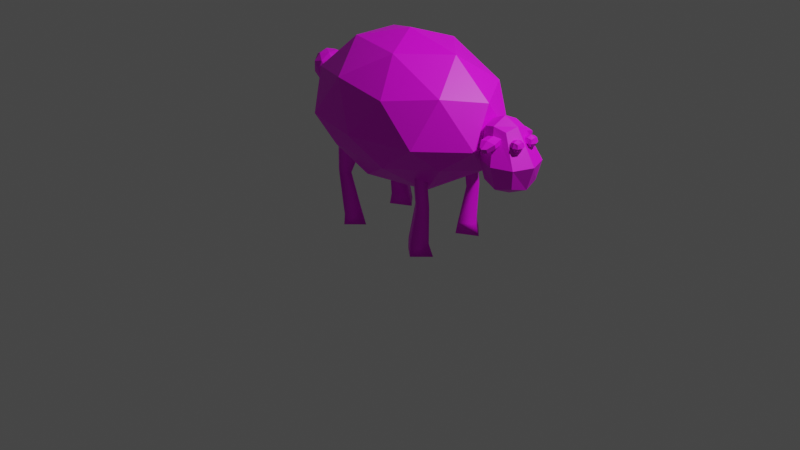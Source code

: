 # Source: oveja.blend  (saved by Blender 2.82.7; exported with 4.5.12 LTS)
import bpy
from mathutils import Matrix  # noqa: F401  (used for matrix-valued properties, if any)

bpy.ops.wm.read_factory_settings(use_empty=True)
scene = bpy.context.scene
scene.name = 'Scene'

# ---- collections
col_collection = bpy.data.collections.new('Collection'); scene.collection.children.link(col_collection)

# ---- images (referenced by path relative to the original .blend; pixels are not part of the script)
import os
ASSET_DIR = os.environ.get("B2B_ASSET_DIR", "")  # directory of the original .blend (textures are referenced by path, not embedded)
HERE = os.path.dirname(os.path.abspath(__file__))  # packed textures are extracted next to this script under _unpacked/

def load_image(name, relpath, width, height, colorspace="sRGB"):
    """Load a texture the original file referenced (path relative to the .blend, or extracted next to this script)."""
    p = next((c for c in (os.path.join(HERE, relpath), os.path.join(ASSET_DIR, relpath)) if relpath and os.path.exists(c)), "")
    if p:
        img = bpy.data.images.load(p, check_existing=True)
        img.name = name
    else:  # same state as the original file: an image datablock whose file is absent (Cycles renders it pink)
        img = bpy.data.images.new(name, width, height)
        img.source = "FILE"
        img.filepath = "//" + (relpath or name)
    img.colorspace_settings.name = colorspace
    return img
img_color_script_para_game_png = load_image('color_script_para_game.png', 'color_script_para_game.png', 1024, 1024, 'sRGB')

# ---- materials (node trees are filled in below, after node groups)
mat_material_oveja = bpy.data.materials.new('Material.oveja')
mat_material_oveja.use_transparent_shadow = False

# ---- material node trees
mat_material_oveja.use_nodes = True; mat_material_oveja.node_tree.nodes.clear()
_N = mat_material_oveja.node_tree.nodes; _L = mat_material_oveja.node_tree.links
n0 = _N.new('ShaderNodeOutputMaterial'); n0.name = 'Material Output'; n0.location = (300, 300)
n1 = _N.new('ShaderNodeBsdfPrincipled'); n1.name = 'Principled BSDF'; n1.location = (10, 300)
n1.distribution = 'GGX'
n1.subsurface_method = 'BURLEY'
n1.inputs[3].default_value = 1.45
n1.inputs[27].default_value = (0.0, 0.0, 0.0, 1.0)
n1.inputs[28].default_value = 1.0
n2 = _N.new('ShaderNodeTexImage'); n2.name = 'Image Texture'; n2.location = (-280, 280)
n2.image = img_color_script_para_game_png
_L.new(n1.outputs[0], n0.inputs[0])
_L.new(n2.outputs[0], n1.inputs[0])
n0.is_active_output = True

# ---- world
world_world = bpy.data.worlds.new('World'); scene.world = world_world
world_world.use_nodes = True; world_world.node_tree.nodes.clear()
_N = world_world.node_tree.nodes; _L = world_world.node_tree.links
n0 = _N.new('ShaderNodeOutputWorld'); n0.name = 'World Output'; n0.location = (300, 300)
n1 = _N.new('ShaderNodeBackground'); n1.name = 'Background'; n1.location = (10, 300)
n1.inputs[0].default_value = (0.05088, 0.05088, 0.05088, 1.0)
_L.new(n1.outputs[0], n0.inputs[0])
n0.is_active_output = True
world_world.color = (0.05088, 0.05088, 0.05088)
world_world.use_sun_shadow = False
world_world.sun_shadow_jitter_overblur = 0.0

# ---- cameras
cam_camera = bpy.data.cameras.new('Camera')
cam_camera.clip_end = 100.0
cam_camera.ortho_scale = 7.314

# ---- lights
light_light = bpy.data.lights.new('Light', 'POINT')
light_light.transmission_factor = 0.0
light_light.energy = 1000.0
light_light.shadow_soft_size = 0.1
light_light.shadow_maximum_resolution = 0.006
light_light.use_absolute_resolution = True

# ---- meshes
me_icosphere = bpy.data.meshes.new('Icosphere')
me_icosphere.from_pydata([(0.0, 0.0, -0.7924), (0.7236, -0.5257, -0.2396), (-0.2764, -0.8506, -0.2396), (-0.8944, 0.0, -0.2396), (-0.2764, 0.8506, -0.2396), (0.7236, 0.5257, -0.2396), (0.2764, -0.8506, 0.4472), (-0.7236, -0.5257, 0.4472), (-0.7236, 0.5257, 0.4472), (0.2764, 0.8506, 0.4472), (0.8944, 0.0, 0.4472), (0.0, 0.0, 1.0), (-0.1625, -0.5, -0.643), (0.4253, -0.309, -0.643), (0.2629, -0.809, -0.3181), (0.8506, 0.0, -0.3181), (0.4253, 0.309, -0.643), (-0.5257, 0.0, -0.643), (-0.6882, -0.5, -0.3181), (-0.1625, 0.5, -0.643), (-0.6882, 0.5, -0.3181), (0.2629, 0.809, -0.3181), (0.9511, -0.309, 0.0), (0.9511, 0.309, 0.0), (0.0, -1.0, 0.0), (0.5878, -0.809, 0.0), (-0.9511, -0.309, 0.0), (-0.5878, -0.809, 0.0), (-0.5878, 0.809, 0.0), (-0.9511, 0.309, 0.0), (0.5878, 0.809, 0.0), (0.0, 1.0, 0.0), (0.6882, -0.5, 0.5257), (-0.2629, -0.809, 0.5257), (-0.8506, 0.0, 0.5257), (-0.2629, 0.809, 0.5257), (0.6882, 0.5, 0.5257), (0.1625, -0.5, 0.8507), (0.5257, 0.0, 0.8507), (-0.4253, -0.309, 0.8507), (-0.4253, 0.309, 0.8507), (0.1625, 0.5, 0.8507), (1.241, -0.1546, 0.1088), (1.241, -0.1546, 0.1836), (1.241, -0.07167, 0.1088), (1.241, -0.07167, 0.1836), (1.298, -0.1546, 0.1088), (1.298, -0.1546, 0.1836), (1.298, -0.07167, 0.1088), (1.298, -0.07167, 0.1836), (1.235, -0.1131, 0.1006), (1.235, -0.1637, 0.1462), (1.235, -0.1131, 0.1918), (1.235, -0.06258, 0.1462), (1.27, -0.06258, 0.1006), (1.27, -0.06258, 0.1918), (1.305, -0.06258, 0.1462), (1.305, -0.1131, 0.1006), (1.305, -0.1131, 0.1918), (1.305, -0.1637, 0.1462), (1.27, -0.1637, 0.1006), (1.27, -0.1637, 0.1918), (1.222, -0.1131, 0.1462), (1.27, -0.04352, 0.1462), (1.318, -0.1131, 0.1462), (1.27, -0.1827, 0.1462), (1.27, -0.1131, 0.08339), (1.27, -0.1131, 0.209), (1.236, -0.162, 0.1895), (1.236, -0.06424, 0.1895), (1.304, -0.162, 0.1895), (1.304, -0.06424, 0.1895), (1.229, -0.1727, 0.1454), (1.229, -0.1131, 0.1992), (1.229, -0.05352, 0.1454), (1.27, -0.05352, 0.1992), (1.311, -0.05352, 0.1454), (1.311, -0.1131, 0.1992), (1.311, -0.1727, 0.1454), (1.27, -0.1727, 0.1992), (1.213, -0.1131, 0.1454), (1.27, -0.03104, 0.1454), (1.327, -0.1131, 0.1454), (1.27, -0.1952, 0.1454), (1.27, -0.1131, 0.2194), (1.059, -0.3714, 0.08063), (1.059, -0.3919, 0.1276), (1.033, -0.1745, 0.1572), (1.033, -0.1949, 0.2042), (1.128, -0.3714, 0.08063), (1.128, -0.3919, 0.1276), (1.155, -0.1745, 0.1572), (1.155, -0.1949, 0.2042), (1.091, -0.1554, 0.1839), (1.091, -0.1764, 0.2319), (1.091, -0.3993, 0.07424), (1.092, -0.4202, 0.1223), (1.023, -0.2968, 0.127), (1.023, -0.3173, 0.1739), (1.165, -0.2968, 0.127), (1.165, -0.3173, 0.1739), (1.09, -0.3253, 0.1922), (1.09, -0.3043, 0.1442), (1.241, 0.1546, 0.1088), (1.241, 0.1546, 0.1836), (1.241, 0.07167, 0.1088), (1.241, 0.07167, 0.1836), (1.298, 0.1546, 0.1088), (1.298, 0.1546, 0.1836), (1.298, 0.07167, 0.1088), (1.298, 0.07167, 0.1836), (1.235, 0.1131, 0.1006), (1.235, 0.1637, 0.1462), (1.235, 0.1131, 0.1918), (1.235, 0.06258, 0.1462), (1.27, 0.06258, 0.1006), (1.27, 0.06258, 0.1918), (1.305, 0.06258, 0.1462), (1.305, 0.1131, 0.1006), (1.305, 0.1131, 0.1918), (1.305, 0.1637, 0.1462), (1.27, 0.1637, 0.1006), (1.27, 0.1637, 0.1918), (1.222, 0.1131, 0.1462), (1.27, 0.04352, 0.1462), (1.318, 0.1131, 0.1462), (1.27, 0.1827, 0.1462), (1.27, 0.1131, 0.08339), (1.27, 0.1131, 0.209), (1.236, 0.162, 0.1895), (1.236, 0.06424, 0.1895), (1.304, 0.162, 0.1895), (1.304, 0.06424, 0.1895), (1.229, 0.1727, 0.1454), (1.229, 0.1131, 0.1992), (1.229, 0.05352, 0.1454), (1.27, 0.05352, 0.1992), (1.311, 0.05352, 0.1454), (1.311, 0.1131, 0.1992), (1.311, 0.1727, 0.1454), (1.27, 0.1727, 0.1992), (1.213, 0.1131, 0.1454), (1.27, 0.03104, 0.1454), (1.327, 0.1131, 0.1454), (1.27, 0.1952, 0.1454), (1.27, 0.1131, 0.2194), (1.059, 0.3714, 0.08063), (1.059, 0.3919, 0.1276), (1.033, 0.1745, 0.1572), (1.033, 0.1949, 0.2042), (1.128, 0.3714, 0.08063), (1.128, 0.3919, 0.1276), (1.155, 0.1745, 0.1572), (1.155, 0.1949, 0.2042), (1.091, 0.1554, 0.1839), (1.091, 0.1764, 0.2319), (1.091, 0.3993, 0.07424), (1.092, 0.4202, 0.1223), (1.023, 0.2968, 0.127), (1.023, 0.3173, 0.1739), (1.165, 0.2968, 0.127), (1.165, 0.3173, 0.1739), (1.09, 0.3253, 0.1922), (1.09, 0.3043, 0.1442), (0.4391, -0.586, -1.226), (0.434, -0.5353, -0.3059), (0.3166, -0.4535, -1.226), (0.3517, -0.4462, -0.3059), (0.5308, -0.409, -1.226), (0.4956, -0.4163, -0.3059), (0.4083, -0.2764, -1.226), (0.4133, -0.3272, -0.3059), (0.4812, -0.5459, -0.766), (0.3989, -0.4568, -0.766), (0.4605, -0.3378, -0.766), (0.5428, -0.4269, -0.766), (0.3154, -0.4568, -1.354), (0.4463, -0.6092, -1.354), (0.4011, -0.2533, -1.354), (0.5812, -0.4056, -1.354), (-0.4054, -0.586, -1.226), (-0.3994, -0.6464, -0.3059), (-0.5279, -0.4535, -1.226), (-0.5696, -0.4621, -0.3059), (-0.3137, -0.409, -1.226), (-0.2719, -0.4003, -0.3059), (-0.4362, -0.2764, -1.226), (-0.4422, -0.216, -0.3059), (-0.4966, -0.5459, -0.766), (-0.5789, -0.4568, -0.766), (-0.5173, -0.3378, -0.766), (-0.435, -0.4269, -0.766), (-0.5065, -0.4568, -1.354), (-0.3981, -0.6092, -1.354), (-0.4434, -0.2533, -1.354), (-0.2632, -0.4056, -1.354), (0.4391, 0.586, -1.226), (0.434, 0.5353, -0.3059), (0.3166, 0.4535, -1.226), (0.3517, 0.4462, -0.3059), (0.5308, 0.409, -1.226), (0.4956, 0.4163, -0.3059), (0.4083, 0.2764, -1.226), (0.4133, 0.3272, -0.3059), (0.4812, 0.5459, -0.766), (0.3989, 0.4568, -0.766), (0.4605, 0.3378, -0.766), (0.5428, 0.4269, -0.766), (0.3154, 0.4568, -1.354), (0.4463, 0.6092, -1.354), (0.4011, 0.2533, -1.354), (0.5812, 0.4056, -1.354), (-0.4054, 0.586, -1.226), (-0.3994, 0.6464, -0.3059), (-0.5279, 0.4535, -1.226), (-0.5696, 0.4621, -0.3059), (-0.3137, 0.409, -1.226), (-0.2719, 0.4003, -0.3059), (-0.4362, 0.2764, -1.226), (-0.4422, 0.216, -0.3059), (-0.4966, 0.5459, -0.766), (-0.5789, 0.4568, -0.766), (-0.5173, 0.3378, -0.766), (-0.435, 0.4269, -0.766), (-0.5065, 0.4568, -1.354), (-0.3981, 0.6092, -1.354), (-0.4434, 0.2533, -1.354), (-0.2632, 0.4056, -1.354), (-1.09, 0.0, 0.07455), (-0.9279, -0.1282, 0.05451), (-1.083, -0.2075, 0.2044), (-1.179, 0.0, 0.297), (-1.083, 0.2075, 0.2044), (-0.9279, 0.1282, 0.05451), (-0.9159, -0.2075, 0.2646), (-1.071, -0.1282, 0.4144), (-1.071, 0.1282, 0.4144), (-0.9159, 0.2075, 0.2646), (-0.8201, 0.0, 0.1719), (-0.9085, 0.0, 0.3944), (-1.102, -0.1219, 0.1228), (-1.011, -0.07536, 0.03469), (-1.006, -0.1973, 0.111), (-0.9154, 0.0, 0.02291), (-1.011, 0.07536, 0.03469), (-1.158, 0.0, 0.1772), (-1.154, -0.1219, 0.2535), (-1.102, 0.1219, 0.1228), (-1.154, 0.1219, 0.2535), (-1.006, 0.1973, 0.111), (-0.852, -0.07536, 0.09194), (-0.852, 0.07536, 0.09194), (-0.9994, -0.2439, 0.2345), (-0.9083, -0.1973, 0.1464), (-1.147, -0.07536, 0.377), (-1.091, -0.1973, 0.3226), (-1.091, 0.1973, 0.3226), (-1.147, 0.07536, 0.377), (-0.9083, 0.1973, 0.1464), (-0.9994, 0.2439, 0.2345), (-0.845, -0.1219, 0.2154), (-0.9924, -0.1973, 0.3579), (-1.083, 0.0, 0.446), (-0.9924, 0.1973, 0.3579), (-0.845, 0.1219, 0.2154), (-0.8969, -0.1219, 0.3462), (-0.8406, 0.0, 0.2917), (-0.988, -0.07536, 0.4342), (-0.988, 0.07536, 0.4342), (-0.8969, 0.1219, 0.3462), (1.002, -0.207, -0.293), (0.9619, -0.1545, 0.269), (1.002, 0.207, -0.293), (0.9619, 0.1545, 0.269), (1.289, -0.207, -0.293), (1.176, -0.1545, 0.269), (1.289, 0.207, -0.293), (1.176, 0.1545, 0.269), (0.9711, 3.857e-10, -0.3419), (0.9711, -0.2524, -0.07008), (0.9385, -2.716e-09, 0.3055), (0.9711, 0.2524, -0.07008), (1.146, 0.2524, -0.3419), (1.069, 0.1884, 0.3055), (1.32, 0.2524, -0.07008), (1.32, -6.942e-09, -0.3419), (1.199, -1.277e-09, 0.3055), (1.32, -0.2524, -0.07008), (1.146, -0.2524, -0.3419), (1.069, -0.1884, 0.3055), (0.9052, -5.014e-09, -0.07008), (1.146, 0.3476, -0.07008), (1.386, -5.399e-09, -0.07008), (1.146, -0.3476, -0.07008), (1.146, -2.314e-09, -0.4444), (1.069, -5.019e-09, 0.382)], [], [(0, 13, 12), (1, 13, 15), (0, 12, 17), (0, 17, 19), (0, 19, 16), (1, 15, 22), (2, 14, 24), (3, 18, 26), (4, 20, 28), (5, 21, 30), (1, 22, 25), (2, 24, 27), (3, 26, 29), (4, 28, 31), (5, 30, 23), (6, 32, 37), (7, 33, 39), (8, 34, 40), (9, 35, 41), (10, 36, 38), (38, 41, 11), (38, 36, 41), (36, 9, 41), (41, 40, 11), (41, 35, 40), (35, 8, 40), (40, 39, 11), (40, 34, 39), (34, 7, 39), (39, 37, 11), (39, 33, 37), (33, 6, 37), (37, 38, 11), (37, 32, 38), (32, 10, 38), (23, 36, 10), (23, 30, 36), (30, 9, 36), (31, 35, 9), (31, 28, 35), (28, 8, 35), (29, 34, 8), (29, 26, 34), (26, 7, 34), (27, 33, 7), (27, 24, 33), (24, 6, 33), (25, 32, 6), (25, 22, 32), (22, 10, 32), (30, 31, 9), (30, 21, 31), (21, 4, 31), (28, 29, 8), (28, 20, 29), (20, 3, 29), (26, 27, 7), (26, 18, 27), (18, 2, 27), (24, 25, 6), (24, 14, 25), (14, 1, 25), (22, 23, 10), (22, 15, 23), (15, 5, 23), (16, 21, 5), (16, 19, 21), (19, 4, 21), (19, 20, 4), (19, 17, 20), (17, 3, 20), (17, 18, 3), (17, 12, 18), (12, 2, 18), (15, 16, 5), (15, 13, 16), (13, 0, 16), (12, 14, 2), (12, 13, 14), (13, 1, 14), (42, 51, 62, 50), (51, 43, 52, 62), (62, 52, 45, 53), (50, 62, 53, 44), (44, 53, 63, 54), (53, 45, 55, 63), (63, 55, 49, 56), (54, 63, 56, 48), (48, 56, 64, 57), (56, 49, 58, 64), (64, 58, 47, 59), (57, 64, 59, 46), (46, 59, 65, 60), (59, 47, 61, 65), (65, 61, 43, 51), (60, 65, 51, 42), (44, 54, 66, 50), (54, 48, 57, 66), (66, 57, 46, 60), (50, 66, 60, 42), (49, 55, 67, 58), (55, 45, 52, 67), (67, 52, 43, 61), (58, 67, 61, 47), (72, 68, 73, 80), (80, 73, 69, 74), (74, 69, 75, 81), (81, 75, 71, 76), (76, 71, 77, 82), (82, 77, 70, 78), (78, 70, 79, 83), (83, 79, 68, 72), (71, 75, 84, 77), (75, 69, 73, 84), (84, 73, 68, 79), (77, 84, 79, 70), (97, 98, 88, 87), (99, 100, 90, 89), (95, 96, 86, 85), (102, 99, 89, 95), (101, 98, 86, 96), (100, 101, 96, 90), (97, 102, 95, 85), (89, 90, 96, 95), (87, 93, 102, 97), (92, 94, 101, 100), (94, 88, 98, 101), (93, 91, 99, 102), (91, 92, 100, 99), (85, 86, 98, 97), (103, 111, 123, 112), (112, 123, 113, 104), (123, 114, 106, 113), (111, 105, 114, 123), (105, 115, 124, 114), (114, 124, 116, 106), (124, 117, 110, 116), (115, 109, 117, 124), (109, 118, 125, 117), (117, 125, 119, 110), (125, 120, 108, 119), (118, 107, 120, 125), (107, 121, 126, 120), (120, 126, 122, 108), (126, 112, 104, 122), (121, 103, 112, 126), (105, 111, 127, 115), (115, 127, 118, 109), (127, 121, 107, 118), (111, 103, 121, 127), (110, 119, 128, 116), (116, 128, 113, 106), (128, 122, 104, 113), (119, 108, 122, 128), (133, 141, 134, 129), (141, 135, 130, 134), (135, 142, 136, 130), (142, 137, 132, 136), (137, 143, 138, 132), (143, 139, 131, 138), (139, 144, 140, 131), (144, 133, 129, 140), (132, 138, 145, 136), (136, 145, 134, 130), (145, 140, 129, 134), (138, 131, 140, 145), (158, 148, 149, 159), (160, 150, 151, 161), (156, 146, 147, 157), (163, 156, 150, 160), (162, 157, 147, 159), (161, 151, 157, 162), (158, 146, 156, 163), (150, 156, 157, 151), (148, 158, 163, 154), (153, 161, 162, 155), (155, 162, 159, 149), (154, 163, 160, 152), (152, 160, 161, 153), (146, 158, 159, 147), (172, 165, 167, 173), (173, 167, 171, 174), (174, 171, 169, 175), (175, 169, 165, 172), (166, 170, 178, 176), (168, 175, 172, 164), (170, 174, 175, 168), (166, 173, 174, 170), (164, 172, 173, 166), (176, 178, 179, 177), (164, 166, 176, 177), (170, 168, 179, 178), (168, 164, 177, 179), (188, 181, 183, 189), (189, 183, 187, 190), (190, 187, 185, 191), (191, 185, 181, 188), (182, 186, 194, 192), (184, 191, 188, 180), (186, 190, 191, 184), (182, 189, 190, 186), (180, 188, 189, 182), (192, 194, 195, 193), (180, 182, 192, 193), (186, 184, 195, 194), (184, 180, 193, 195), (204, 205, 199, 197), (205, 206, 203, 199), (206, 207, 201, 203), (207, 204, 197, 201), (198, 208, 210, 202), (200, 196, 204, 207), (202, 200, 207, 206), (198, 202, 206, 205), (196, 198, 205, 204), (208, 209, 211, 210), (196, 209, 208, 198), (202, 210, 211, 200), (200, 211, 209, 196), (220, 221, 215, 213), (221, 222, 219, 215), (222, 223, 217, 219), (223, 220, 213, 217), (214, 224, 226, 218), (216, 212, 220, 223), (218, 216, 223, 222), (214, 218, 222, 221), (212, 214, 221, 220), (224, 225, 227, 226), (212, 225, 224, 214), (218, 226, 227, 216), (216, 227, 225, 212), (228, 241, 240), (229, 241, 243), (228, 240, 245), (228, 245, 247), (228, 247, 244), (229, 243, 250), (230, 242, 252), (231, 246, 254), (232, 248, 256), (233, 249, 258), (229, 250, 253), (230, 252, 255), (231, 254, 257), (232, 256, 259), (233, 258, 251), (234, 260, 265), (235, 261, 267), (236, 262, 268), (237, 263, 269), (238, 264, 266), (266, 269, 239), (266, 264, 269), (264, 237, 269), (269, 268, 239), (269, 263, 268), (263, 236, 268), (268, 267, 239), (268, 262, 267), (262, 235, 267), (267, 265, 239), (267, 261, 265), (261, 234, 265), (265, 266, 239), (265, 260, 266), (260, 238, 266), (251, 264, 238), (251, 258, 264), (258, 237, 264), (259, 263, 237), (259, 256, 263), (256, 236, 263), (257, 262, 236), (257, 254, 262), (254, 235, 262), (255, 261, 235), (255, 252, 261), (252, 234, 261), (253, 260, 234), (253, 250, 260), (250, 238, 260), (258, 259, 237), (258, 249, 259), (249, 232, 259), (256, 257, 236), (256, 248, 257), (248, 231, 257), (254, 255, 235), (254, 246, 255), (246, 230, 255), (252, 253, 234), (252, 242, 253), (242, 229, 253), (250, 251, 238), (250, 243, 251), (243, 233, 251), (244, 249, 233), (244, 247, 249), (247, 232, 249), (247, 248, 232), (247, 245, 248), (245, 231, 248), (245, 246, 231), (245, 240, 246), (240, 230, 246), (243, 244, 233), (243, 241, 244), (241, 228, 244), (240, 242, 230), (240, 241, 242), (241, 229, 242), (270, 279, 290, 278), (279, 271, 280, 290), (290, 280, 273, 281), (278, 290, 281, 272), (272, 281, 291, 282), (281, 273, 283, 291), (291, 283, 277, 284), (282, 291, 284, 276), (276, 284, 292, 285), (284, 277, 286, 292), (292, 286, 275, 287), (285, 292, 287, 274), (274, 287, 293, 288), (287, 275, 289, 293), (293, 289, 271, 279), (288, 293, 279, 270), (272, 282, 294, 278), (282, 276, 285, 294), (294, 285, 274, 288), (278, 294, 288, 270), (277, 283, 295, 286), (283, 273, 280, 295), (295, 280, 271, 289), (286, 295, 289, 275)])
me_icosphere.polygons.foreach_set('use_smooth', [0, 0, 0, 0, 0, 0, 0, 0, 0, 0, 0, 0, 0, 0, 0, 0, 0, 0, 0, 0, 0, 0, 0, 0, 0, 0, 0, 0, 0, 0, 0, 0, 0, 0, 0, 0, 0, 0, 0, 0, 0, 0, 0, 0, 0, 0, 0, 0, 0, 0, 0, 0, 0, 0, 0, 0, 0, 0, 0, 0, 0, 0, 0, 0, 0, 0, 0, 0, 0, 0, 0, 0, 0, 0, 0, 0, 0, 0, 0, 0, 0, 0, 0, 0, 0, 0, 0, 0, 0, 0, 0, 0, 0, 0, 0, 0, 0, 0, 0, 0, 0, 0, 0, 0, 0, 0, 0, 0, 0, 0, 0, 0, 0, 0, 0, 0, 0, 0, 0, 0, 0, 0, 0, 0, 0, 0, 0, 0, 0, 0, 0, 0, 0, 0, 0, 0, 0, 0, 0, 0, 0, 0, 0, 0, 0, 0, 0, 0, 0, 0, 0, 0, 0, 0, 0, 0, 0, 0, 0, 0, 0, 0, 0, 0, 0, 0, 0, 0, 0, 0, 0, 0, 0, 0, 0, 0, 0, 0, 0, 0, 1, 1, 1, 1, 1, 1, 1, 1, 1, 1, 1, 1, 1, 1, 1, 1, 1, 1, 1, 1, 1, 1, 1, 1, 1, 1, 1, 1, 1, 1, 1, 1, 1, 1, 1, 1, 1, 1, 1, 1, 1, 1, 1, 1, 1, 1, 1, 1, 1, 1, 1, 1, 0, 0, 0, 0, 0, 0, 0, 0, 0, 0, 0, 0, 0, 0, 0, 0, 0, 0, 0, 0, 0, 0, 0, 0, 0, 0, 0, 0, 0, 0, 0, 0, 0, 0, 0, 0, 0, 0, 0, 0, 0, 0, 0, 0, 0, 0, 0, 0, 0, 0, 0, 0, 0, 0, 0, 0, 0, 0, 0, 0, 0, 0, 0, 0, 0, 0, 0, 0, 0, 0, 0, 0, 0, 0, 0, 0, 0, 0, 0, 0, 0, 0, 0, 0, 0, 0, 0, 0, 0, 0, 0, 0, 0, 0, 0, 0, 0, 0, 0, 0, 0, 0, 0, 0])
_uv = me_icosphere.uv_layers.new(name='UVMap')
_uv.uv.foreach_set('vector', [0.9713, 0.883, 0.9661, 0.892, 0.9764, 0.892, 0.9609, 0.901, 0.9558, 0.892, 0.9506, 0.901, 0.8885, 0.883, 0.8833, 0.892, 0.8937, 0.892, 0.9092, 0.883, 0.904, 0.892, 0.9144, 0.892, 0.9299, 0.883, 0.9247, 0.892, 0.9351, 0.892, 0.9609, 0.901, 0.9506, 0.901, 0.9558, 0.9099, 0.9816, 0.901, 0.9713, 0.901, 0.9764, 0.9099, 0.8988, 0.901, 0.8885, 0.901, 0.8937, 0.9099, 0.9195, 0.901, 0.9092, 0.901, 0.9144, 0.9099, 0.9402, 0.901, 0.9299, 0.901, 0.9351, 0.9099, 0.9609, 0.901, 0.9558, 0.9099, 0.9661, 0.9099, 0.9816, 0.901, 0.9764, 0.9099, 0.9868, 0.9099, 0.8988, 0.901, 0.8937, 0.9099, 0.904, 0.9099, 0.9195, 0.901, 0.9144, 0.9099, 0.9247, 0.9099, 0.9402, 0.901, 0.9351, 0.9099, 0.9454, 0.9099, 0.9713, 0.9189, 0.9609, 0.9189, 0.9661, 0.9278, 0.992, 0.9189, 0.9816, 0.9189, 0.9868, 0.9278, 0.9092, 0.9189, 0.8988, 0.9189, 0.904, 0.9278, 0.9299, 0.9189, 0.9195, 0.9189, 0.9247, 0.9278, 0.9506, 0.9189, 0.9402, 0.9189, 0.9454, 0.9278, 0.9454, 0.9278, 0.9351, 0.9278, 0.9402, 0.9368, 0.9454, 0.9278, 0.9402, 0.9189, 0.9351, 0.9278, 0.9402, 0.9189, 0.9299, 0.9189, 0.9351, 0.9278, 0.9247, 0.9278, 0.9144, 0.9278, 0.9195, 0.9368, 0.9247, 0.9278, 0.9195, 0.9189, 0.9144, 0.9278, 0.9195, 0.9189, 0.9092, 0.9189, 0.9144, 0.9278, 0.904, 0.9278, 0.8937, 0.9278, 0.8988, 0.9368, 0.904, 0.9278, 0.8988, 0.9189, 0.8937, 0.9278, 0.8988, 0.9189, 0.8885, 0.9189, 0.8937, 0.9278, 0.9868, 0.9278, 0.9764, 0.9278, 0.9816, 0.9368, 0.9868, 0.9278, 0.9816, 0.9189, 0.9764, 0.9278, 0.9816, 0.9189, 0.9713, 0.9189, 0.9764, 0.9278, 0.9661, 0.9278, 0.9558, 0.9278, 0.9609, 0.9368, 0.9661, 0.9278, 0.9609, 0.9189, 0.9558, 0.9278, 0.9609, 0.9189, 0.9506, 0.9189, 0.9558, 0.9278, 0.9454, 0.9099, 0.9402, 0.9189, 0.9506, 0.9189, 0.9454, 0.9099, 0.9351, 0.9099, 0.9402, 0.9189, 0.9351, 0.9099, 0.9299, 0.9189, 0.9402, 0.9189, 0.9247, 0.9099, 0.9195, 0.9189, 0.9299, 0.9189, 0.9247, 0.9099, 0.9144, 0.9099, 0.9195, 0.9189, 0.9144, 0.9099, 0.9092, 0.9189, 0.9195, 0.9189, 0.904, 0.9099, 0.8988, 0.9189, 0.9092, 0.9189, 0.904, 0.9099, 0.8937, 0.9099, 0.8988, 0.9189, 0.8937, 0.9099, 0.8885, 0.9189, 0.8988, 0.9189, 0.9868, 0.9099, 0.9816, 0.9189, 0.992, 0.9189, 0.9868, 0.9099, 0.9764, 0.9099, 0.9816, 0.9189, 0.9764, 0.9099, 0.9713, 0.9189, 0.9816, 0.9189, 0.9661, 0.9099, 0.9609, 0.9189, 0.9713, 0.9189, 0.9661, 0.9099, 0.9558, 0.9099, 0.9609, 0.9189, 0.9558, 0.9099, 0.9506, 0.9189, 0.9609, 0.9189, 0.9351, 0.9099, 0.9247, 0.9099, 0.9299, 0.9189, 0.9351, 0.9099, 0.9299, 0.901, 0.9247, 0.9099, 0.9299, 0.901, 0.9195, 0.901, 0.9247, 0.9099, 0.9144, 0.9099, 0.904, 0.9099, 0.9092, 0.9189, 0.9144, 0.9099, 0.9092, 0.901, 0.904, 0.9099, 0.9092, 0.901, 0.8988, 0.901, 0.904, 0.9099, 0.8937, 0.9099, 0.8833, 0.9099, 0.8885, 0.9189, 0.8937, 0.9099, 0.8885, 0.901, 0.8833, 0.9099, 0.8885, 0.901, 0.8781, 0.901, 0.8833, 0.9099, 0.9764, 0.9099, 0.9661, 0.9099, 0.9713, 0.9189, 0.9764, 0.9099, 0.9713, 0.901, 0.9661, 0.9099, 0.9713, 0.901, 0.9609, 0.901, 0.9661, 0.9099, 0.9558, 0.9099, 0.9454, 0.9099, 0.9506, 0.9189, 0.9558, 0.9099, 0.9506, 0.901, 0.9454, 0.9099, 0.9506, 0.901, 0.9402, 0.901, 0.9454, 0.9099, 0.9351, 0.892, 0.9299, 0.901, 0.9402, 0.901, 0.9351, 0.892, 0.9247, 0.892, 0.9299, 0.901, 0.9247, 0.892, 0.9195, 0.901, 0.9299, 0.901, 0.9144, 0.892, 0.9092, 0.901, 0.9195, 0.901, 0.9144, 0.892, 0.904, 0.892, 0.9092, 0.901, 0.904, 0.892, 0.8988, 0.901, 0.9092, 0.901, 0.8937, 0.892, 0.8885, 0.901, 0.8988, 0.901, 0.8937, 0.892, 0.8833, 0.892, 0.8885, 0.901, 0.8833, 0.892, 0.8781, 0.901, 0.8885, 0.901, 0.9506, 0.901, 0.9454, 0.892, 0.9402, 0.901, 0.9506, 0.901, 0.9558, 0.892, 0.9454, 0.892, 0.9558, 0.892, 0.9506, 0.883, 0.9454, 0.892, 0.9764, 0.892, 0.9713, 0.901, 0.9816, 0.901, 0.9764, 0.892, 0.9661, 0.892, 0.9713, 0.901, 0.9661, 0.892, 0.9609, 0.901, 0.9713, 0.901, 0.9208, 0.883, 0.9351, 0.883, 0.9351, 0.8973, 0.9208, 0.8973, 0.9351, 0.883, 0.9493, 0.883, 0.9493, 0.8973, 0.9351, 0.8973, 0.9351, 0.8973, 0.9493, 0.8973, 0.9493, 0.9115, 0.9351, 0.9115, 0.9208, 0.8973, 0.9351, 0.8973, 0.9351, 0.9115, 0.9208, 0.9115, 0.9208, 0.9115, 0.9351, 0.9115, 0.9351, 0.9255, 0.9202, 0.9251, 0.9351, 0.9115, 0.9493, 0.9115, 0.9499, 0.9251, 0.9351, 0.9255, 0.9351, 0.9255, 0.9499, 0.9251, 0.954, 0.9352, 0.9351, 0.9392, 0.9202, 0.9251, 0.9351, 0.9255, 0.9351, 0.9392, 0.9161, 0.9352, 0.9161, 0.9352, 0.9351, 0.9392, 0.9351, 0.9542, 0.92, 0.9542, 0.9351, 0.9392, 0.954, 0.9352, 0.9501, 0.9542, 0.9351, 0.9542, 0.9351, 0.9542, 0.9501, 0.9542, 0.954, 0.9731, 0.9351, 0.9692, 0.92, 0.9542, 0.9351, 0.9542, 0.9351, 0.9692, 0.9161, 0.9731, 0.9161, 0.9731, 0.9351, 0.9692, 0.9351, 0.9828, 0.9202, 0.9832, 0.9351, 0.9692, 0.954, 0.9731, 0.9499, 0.9832, 0.9351, 0.9828, 0.9351, 0.9828, 0.9499, 0.9832, 0.9493, 0.9969, 0.9351, 0.9969, 0.9202, 0.9832, 0.9351, 0.9828, 0.9351, 0.9969, 0.9208, 0.9969, 0.8924, 0.9399, 0.906, 0.9393, 0.9064, 0.9542, 0.8924, 0.9542, 0.906, 0.9393, 0.9161, 0.9352, 0.92, 0.9542, 0.9064, 0.9542, 0.9064, 0.9542, 0.92, 0.9542, 0.9161, 0.9731, 0.906, 0.969, 0.8924, 0.9542, 0.9064, 0.9542, 0.906, 0.969, 0.8924, 0.9684, 0.954, 0.9352, 0.9641, 0.9393, 0.9637, 0.9542, 0.9501, 0.9542, 0.9641, 0.9393, 0.9777, 0.9399, 0.9777, 0.9542, 0.9637, 0.9542, 0.9637, 0.9542, 0.9777, 0.9542, 0.9777, 0.9684, 0.9641, 0.969, 0.9501, 0.9542, 0.9637, 0.9542, 0.9641, 0.969, 0.954, 0.9731, 0.9588, 0.5746, 0.956, 0.5732, 0.9552, 0.5709, 0.9588, 0.5693, 0.9588, 0.5693, 0.9552, 0.5709, 0.9541, 0.5689, 0.9548, 0.5659, 0.9548, 0.5659, 0.9541, 0.5689, 0.9524, 0.5694, 0.9508, 0.5658, 0.9508, 0.5658, 0.9524, 0.5694, 0.9509, 0.5703, 0.9481, 0.5689, 0.9481, 0.5689, 0.9509, 0.5703, 0.9516, 0.5725, 0.9481, 0.5741, 0.9481, 0.5741, 0.9516, 0.5725, 0.9528, 0.5746, 0.952, 0.5776, 0.952, 0.5776, 0.9528, 0.5746, 0.9545, 0.5741, 0.9561, 0.5776, 0.9561, 0.5776, 0.9545, 0.5741, 0.956, 0.5732, 0.9588, 0.5746, 0.9509, 0.5703, 0.9524, 0.5694, 0.9534, 0.5717, 0.9516, 0.5725, 0.9524, 0.5694, 0.9541, 0.5689, 0.9552, 0.5709, 0.9534, 0.5717, 0.9534, 0.5717, 0.9552, 0.5709, 0.956, 0.5732, 0.9545, 0.5741, 0.9516, 0.5725, 0.9534, 0.5717, 0.9545, 0.5741, 0.9528, 0.5746, 0.9592, 0.9718, 0.9603, 0.9728, 0.9552, 0.9682, 0.951, 0.9597, 0.9623, 0.971, 0.9618, 0.9724, 0.9635, 0.9788, 0.9622, 0.9771, 0.9627, 0.9797, 0.9644, 0.9863, 0.9617, 0.9796, 0.9621, 0.9773, 0.9602, 0.9705, 0.9623, 0.971, 0.9622, 0.9771, 0.9627, 0.9797, 0.9612, 0.973, 0.9603, 0.9728, 0.9617, 0.9796, 0.9644, 0.9863, 0.9618, 0.9724, 0.9612, 0.973, 0.9644, 0.9863, 0.9635, 0.9788, 0.9592, 0.9718, 0.9602, 0.9705, 0.9627, 0.9797, 0.9621, 0.9773, 0.9622, 0.9771, 0.9635, 0.9788, 0.9644, 0.9863, 0.9627, 0.9797, 0.951, 0.9597, 0.9537, 0.9428, 0.9602, 0.9705, 0.9592, 0.9718, 0.9643, 0.9661, 0.9605, 0.9696, 0.9612, 0.973, 0.9618, 0.9724, 0.9605, 0.9696, 0.9552, 0.9682, 0.9603, 0.9728, 0.9612, 0.973, 0.9537, 0.9428, 0.9644, 0.9566, 0.9623, 0.971, 0.9602, 0.9705, 0.9644, 0.9566, 0.9643, 0.9661, 0.9618, 0.9724, 0.9623, 0.971, 0.9621, 0.9773, 0.9617, 0.9796, 0.9603, 0.9728, 0.9592, 0.9718, 0.9208, 0.883, 0.9208, 0.8973, 0.9351, 0.8973, 0.9351, 0.883, 0.9351, 0.883, 0.9351, 0.8973, 0.9493, 0.8973, 0.9493, 0.883, 0.9351, 0.8973, 0.9351, 0.9115, 0.9493, 0.9115, 0.9493, 0.8973, 0.9208, 0.8973, 0.9208, 0.9115, 0.9351, 0.9115, 0.9351, 0.8973, 0.9208, 0.9115, 0.9202, 0.9251, 0.9351, 0.9255, 0.9351, 0.9115, 0.9351, 0.9115, 0.9351, 0.9255, 0.9499, 0.9251, 0.9493, 0.9115, 0.9351, 0.9255, 0.9351, 0.9392, 0.954, 0.9352, 0.9499, 0.9251, 0.9202, 0.9251, 0.9161, 0.9352, 0.9351, 0.9392, 0.9351, 0.9255, 0.9161, 0.9352, 0.92, 0.9542, 0.9351, 0.9542, 0.9351, 0.9392, 0.9351, 0.9392, 0.9351, 0.9542, 0.9501, 0.9542, 0.954, 0.9352, 0.9351, 0.9542, 0.9351, 0.9692, 0.954, 0.9731, 0.9501, 0.9542, 0.92, 0.9542, 0.9161, 0.9731, 0.9351, 0.9692, 0.9351, 0.9542, 0.9161, 0.9731, 0.9202, 0.9832, 0.9351, 0.9828, 0.9351, 0.9692, 0.9351, 0.9692, 0.9351, 0.9828, 0.9499, 0.9832, 0.954, 0.9731, 0.9351, 0.9828, 0.9351, 0.9969, 0.9493, 0.9969, 0.9499, 0.9832, 0.9202, 0.9832, 0.9208, 0.9969, 0.9351, 0.9969, 0.9351, 0.9828, 0.8924, 0.9399, 0.8924, 0.9542, 0.9064, 0.9542, 0.906, 0.9393, 0.906, 0.9393, 0.9064, 0.9542, 0.92, 0.9542, 0.9161, 0.9352, 0.9064, 0.9542, 0.906, 0.969, 0.9161, 0.9731, 0.92, 0.9542, 0.8924, 0.9542, 0.8924, 0.9684, 0.906, 0.969, 0.9064, 0.9542, 0.954, 0.9352, 0.9501, 0.9542, 0.9637, 0.9542, 0.9641, 0.9393, 0.9641, 0.9393, 0.9637, 0.9542, 0.9777, 0.9542, 0.9777, 0.9399, 0.9637, 0.9542, 0.9641, 0.969, 0.9777, 0.9684, 0.9777, 0.9542, 0.9501, 0.9542, 0.954, 0.9731, 0.9641, 0.969, 0.9637, 0.9542, 0.9374, 0.5746, 0.9374, 0.5693, 0.9409, 0.5709, 0.9401, 0.5732, 0.9374, 0.5693, 0.9413, 0.5659, 0.9421, 0.5689, 0.9409, 0.5709, 0.9413, 0.5659, 0.9454, 0.5658, 0.9438, 0.5694, 0.9421, 0.5689, 0.9454, 0.5658, 0.948, 0.5689, 0.9453, 0.5703, 0.9438, 0.5694, 0.948, 0.5689, 0.948, 0.5741, 0.9445, 0.5725, 0.9453, 0.5703, 0.948, 0.5741, 0.9441, 0.5776, 0.9433, 0.5746, 0.9445, 0.5725, 0.9441, 0.5776, 0.9401, 0.5776, 0.9417, 0.5741, 0.9433, 0.5746, 0.9401, 0.5776, 0.9374, 0.5746, 0.9401, 0.5732, 0.9417, 0.5741, 0.9453, 0.5703, 0.9445, 0.5725, 0.9427, 0.5717, 0.9438, 0.5694, 0.9438, 0.5694, 0.9427, 0.5717, 0.9409, 0.5709, 0.9421, 0.5689, 0.9427, 0.5717, 0.9417, 0.5741, 0.9401, 0.5732, 0.9409, 0.5709, 0.9445, 0.5725, 0.9433, 0.5746, 0.9417, 0.5741, 0.9427, 0.5717, 0.9458, 0.9573, 0.9377, 0.9694, 0.9419, 0.9609, 0.9469, 0.9562, 0.9489, 0.9581, 0.9488, 0.952, 0.9501, 0.9502, 0.9485, 0.9567, 0.9493, 0.9494, 0.9487, 0.9518, 0.9483, 0.9495, 0.951, 0.9428, 0.9468, 0.9586, 0.9493, 0.9494, 0.9488, 0.952, 0.9489, 0.9581, 0.9479, 0.956, 0.951, 0.9428, 0.9483, 0.9495, 0.9469, 0.9562, 0.9485, 0.9567, 0.9501, 0.9502, 0.951, 0.9428, 0.9479, 0.956, 0.9458, 0.9573, 0.9487, 0.9518, 0.9493, 0.9494, 0.9468, 0.9586, 0.9488, 0.952, 0.9493, 0.9494, 0.951, 0.9428, 0.9501, 0.9502, 0.9377, 0.9694, 0.9458, 0.9573, 0.9468, 0.9586, 0.9403, 0.9863, 0.951, 0.9629, 0.9485, 0.9567, 0.9479, 0.956, 0.9471, 0.9595, 0.9471, 0.9595, 0.9479, 0.956, 0.9469, 0.9562, 0.9419, 0.9609, 0.9403, 0.9863, 0.9468, 0.9586, 0.9489, 0.9581, 0.951, 0.9724, 0.951, 0.9724, 0.9489, 0.9581, 0.9485, 0.9567, 0.951, 0.9629, 0.9487, 0.9518, 0.9458, 0.9573, 0.9469, 0.9562, 0.9483, 0.9495, 0.9277, 0.5858, 0.9057, 0.6042, 0.9128, 0.5856, 0.9276, 0.5996, 0.9276, 0.5996, 0.9128, 0.5856, 0.9334, 0.5807, 0.9113, 0.599, 0.9113, 0.599, 0.9334, 0.5807, 0.9334, 0.6058, 0.9166, 0.5899, 0.9166, 0.5899, 0.9334, 0.6058, 0.9057, 0.6042, 0.9277, 0.5858, 0.9146, 0.586, 0.9273, 0.5847, 0.9206, 0.5906, 0.9182, 0.5903, 0.9267, 0.6001, 0.9166, 0.5899, 0.9277, 0.5858, 0.9111, 0.597, 0.9273, 0.5847, 0.9113, 0.599, 0.9166, 0.5899, 0.9267, 0.6001, 0.9146, 0.586, 0.9276, 0.5996, 0.9113, 0.599, 0.9273, 0.5847, 0.9111, 0.597, 0.9277, 0.5858, 0.9276, 0.5996, 0.9146, 0.586, 0.9182, 0.5903, 0.9206, 0.5906, 0.92, 0.5923, 0.918, 0.5926, 0.9111, 0.597, 0.9146, 0.586, 0.9182, 0.5903, 0.918, 0.5926, 0.9273, 0.5847, 0.9267, 0.6001, 0.92, 0.5923, 0.9206, 0.5906, 0.9267, 0.6001, 0.9111, 0.597, 0.918, 0.5926, 0.92, 0.5923, 0.9126, 0.5537, 0.9401, 0.5262, 0.9401, 0.5807, 0.9126, 0.5537, 0.9126, 0.5537, 0.9401, 0.5807, 0.8806, 0.5757, 0.9126, 0.5537, 0.9126, 0.5537, 0.8806, 0.5757, 0.8856, 0.5277, 0.9126, 0.5537, 0.9126, 0.5537, 0.8856, 0.5277, 0.9401, 0.5262, 0.9126, 0.5537, 0.9126, 0.5537, 0.9126, 0.5537, 0.9126, 0.5537, 0.9126, 0.5537, 0.9126, 0.5537, 0.9126, 0.5537, 0.9126, 0.5537, 0.9126, 0.5537, 0.9126, 0.5537, 0.9126, 0.5537, 0.9126, 0.5537, 0.9126, 0.5537, 0.9126, 0.5537, 0.9126, 0.5537, 0.9126, 0.5537, 0.9126, 0.5537, 0.9126, 0.5537, 0.9126, 0.5537, 0.9126, 0.5537, 0.9126, 0.5537, 0.9126, 0.5537, 0.9126, 0.5537, 0.9126, 0.5537, 0.9126, 0.5537, 0.9126, 0.5537, 0.9126, 0.5537, 0.9126, 0.5537, 0.9126, 0.5537, 0.9126, 0.5537, 0.9126, 0.5537, 0.9126, 0.5537, 0.9126, 0.5537, 0.9126, 0.5537, 0.9126, 0.5537, 0.9126, 0.5537, 0.9126, 0.5537, 0.886, 0.6015, 0.8999, 0.6022, 0.8868, 0.5866, 0.9057, 0.5807, 0.8999, 0.6022, 0.9002, 0.5859, 0.8806, 0.6069, 0.8868, 0.5866, 0.9002, 0.5859, 0.8908, 0.5907, 0.9057, 0.6084, 0.8806, 0.6069, 0.8908, 0.5907, 0.886, 0.6015, 0.9057, 0.5807, 0.9057, 0.6084, 0.887, 0.5885, 0.8911, 0.5924, 0.8912, 0.5948, 0.885, 0.601, 0.9004, 0.6014, 0.8982, 0.5857, 0.886, 0.6015, 0.8908, 0.5907, 0.885, 0.601, 0.9004, 0.6014, 0.8908, 0.5907, 0.9002, 0.5859, 0.887, 0.5885, 0.885, 0.601, 0.9002, 0.5859, 0.8999, 0.6022, 0.8982, 0.5857, 0.887, 0.5885, 0.8999, 0.6022, 0.886, 0.6015, 0.8911, 0.5924, 0.8934, 0.5923, 0.893, 0.5943, 0.8912, 0.5948, 0.8982, 0.5857, 0.8934, 0.5923, 0.8911, 0.5924, 0.887, 0.5885, 0.885, 0.601, 0.8912, 0.5948, 0.893, 0.5943, 0.9004, 0.6014, 0.9004, 0.6014, 0.893, 0.5943, 0.8934, 0.5923, 0.8982, 0.5857, 0.9698, 0.5563, 0.9698, 0.5563, 0.9944, 0.5859, 0.9402, 0.5814, 0.9698, 0.5563, 0.9698, 0.5563, 0.9944, 0.5262, 0.9944, 0.5859, 0.9698, 0.5563, 0.9698, 0.5563, 0.9461, 0.5272, 0.9944, 0.5262, 0.9698, 0.5563, 0.9698, 0.5563, 0.9402, 0.5814, 0.9461, 0.5272, 0.9698, 0.5563, 0.9698, 0.5563, 0.9698, 0.5563, 0.9698, 0.5563, 0.9698, 0.5562, 0.9698, 0.5563, 0.9698, 0.5563, 0.9698, 0.5563, 0.9698, 0.5563, 0.9698, 0.5562, 0.9698, 0.5563, 0.9698, 0.5563, 0.9698, 0.5563, 0.9698, 0.5563, 0.9698, 0.5563, 0.9698, 0.5563, 0.9698, 0.5563, 0.9698, 0.5563, 0.9698, 0.5563, 0.9698, 0.5563, 0.9698, 0.5563, 0.9698, 0.5563, 0.9698, 0.5563, 0.9698, 0.5563, 0.9698, 0.5563, 0.9698, 0.5563, 0.9698, 0.5563, 0.9698, 0.5563, 0.9698, 0.5563, 0.9698, 0.5563, 0.9698, 0.5563, 0.9698, 0.5562, 0.9698, 0.5562, 0.9698, 0.5563, 0.9698, 0.5563, 0.9698, 0.5563, 0.9713, 0.883, 0.9661, 0.892, 0.9764, 0.892, 0.9609, 0.901, 0.9558, 0.892, 0.9506, 0.901, 0.8885, 0.883, 0.8833, 0.892, 0.8937, 0.892, 0.9092, 0.883, 0.904, 0.892, 0.9144, 0.892, 0.9299, 0.883, 0.9247, 0.892, 0.9351, 0.892, 0.9609, 0.901, 0.9506, 0.901, 0.9558, 0.9099, 0.9816, 0.901, 0.9713, 0.901, 0.9764, 0.9099, 0.8988, 0.901, 0.8885, 0.901, 0.8937, 0.9099, 0.9195, 0.901, 0.9092, 0.901, 0.9144, 0.9099, 0.9402, 0.901, 0.9299, 0.901, 0.9351, 0.9099, 0.9609, 0.901, 0.9558, 0.9099, 0.9661, 0.9099, 0.9816, 0.901, 0.9764, 0.9099, 0.9868, 0.9099, 0.8988, 0.901, 0.8937, 0.9099, 0.904, 0.9099, 0.9195, 0.901, 0.9144, 0.9099, 0.9247, 0.9099, 0.9402, 0.901, 0.9351, 0.9099, 0.9454, 0.9099, 0.9713, 0.9189, 0.9609, 0.9189, 0.9661, 0.9278, 0.992, 0.9189, 0.9816, 0.9189, 0.9868, 0.9278, 0.9092, 0.9189, 0.8988, 0.9189, 0.904, 0.9278, 0.9299, 0.9189, 0.9195, 0.9189, 0.9247, 0.9278, 0.9506, 0.9189, 0.9402, 0.9189, 0.9454, 0.9278, 0.9454, 0.9278, 0.9351, 0.9278, 0.9402, 0.9368, 0.9454, 0.9278, 0.9402, 0.9189, 0.9351, 0.9278, 0.9402, 0.9189, 0.9299, 0.9189, 0.9351, 0.9278, 0.9247, 0.9278, 0.9144, 0.9278, 0.9195, 0.9368, 0.9247, 0.9278, 0.9195, 0.9189, 0.9144, 0.9278, 0.9195, 0.9189, 0.9092, 0.9189, 0.9144, 0.9278, 0.904, 0.9278, 0.8937, 0.9278, 0.8988, 0.9368, 0.904, 0.9278, 0.8988, 0.9189, 0.8937, 0.9278, 0.8988, 0.9189, 0.8885, 0.9189, 0.8937, 0.9278, 0.9868, 0.9278, 0.9764, 0.9278, 0.9816, 0.9368, 0.9868, 0.9278, 0.9816, 0.9189, 0.9764, 0.9278, 0.9816, 0.9189, 0.9713, 0.9189, 0.9764, 0.9278, 0.9661, 0.9278, 0.9558, 0.9278, 0.9609, 0.9368, 0.9661, 0.9278, 0.9609, 0.9189, 0.9558, 0.9278, 0.9609, 0.9189, 0.9506, 0.9189, 0.9558, 0.9278, 0.9454, 0.9099, 0.9402, 0.9189, 0.9506, 0.9189, 0.9454, 0.9099, 0.9351, 0.9099, 0.9402, 0.9189, 0.9351, 0.9099, 0.9299, 0.9189, 0.9402, 0.9189, 0.9247, 0.9099, 0.9195, 0.9189, 0.9299, 0.9189, 0.9247, 0.9099, 0.9144, 0.9099, 0.9195, 0.9189, 0.9144, 0.9099, 0.9092, 0.9189, 0.9195, 0.9189, 0.904, 0.9099, 0.8988, 0.9189, 0.9092, 0.9189, 0.904, 0.9099, 0.8937, 0.9099, 0.8988, 0.9189, 0.8937, 0.9099, 0.8885, 0.9189, 0.8988, 0.9189, 0.9868, 0.9099, 0.9816, 0.9189, 0.992, 0.9189, 0.9868, 0.9099, 0.9764, 0.9099, 0.9816, 0.9189, 0.9764, 0.9099, 0.9713, 0.9189, 0.9816, 0.9189, 0.9661, 0.9099, 0.9609, 0.9189, 0.9713, 0.9189, 0.9661, 0.9099, 0.9558, 0.9099, 0.9609, 0.9189, 0.9558, 0.9099, 0.9506, 0.9189, 0.9609, 0.9189, 0.9351, 0.9099, 0.9247, 0.9099, 0.9299, 0.9189, 0.9351, 0.9099, 0.9299, 0.901, 0.9247, 0.9099, 0.9299, 0.901, 0.9195, 0.901, 0.9247, 0.9099, 0.9144, 0.9099, 0.904, 0.9099, 0.9092, 0.9189, 0.9144, 0.9099, 0.9092, 0.901, 0.904, 0.9099, 0.9092, 0.901, 0.8988, 0.901, 0.904, 0.9099, 0.8937, 0.9099, 0.8833, 0.9099, 0.8885, 0.9189, 0.8937, 0.9099, 0.8885, 0.901, 0.8833, 0.9099, 0.8885, 0.901, 0.8781, 0.901, 0.8833, 0.9099, 0.9764, 0.9099, 0.9661, 0.9099, 0.9713, 0.9189, 0.9764, 0.9099, 0.9713, 0.901, 0.9661, 0.9099, 0.9713, 0.901, 0.9609, 0.901, 0.9661, 0.9099, 0.9558, 0.9099, 0.9454, 0.9099, 0.9506, 0.9189, 0.9558, 0.9099, 0.9506, 0.901, 0.9454, 0.9099, 0.9506, 0.901, 0.9402, 0.901, 0.9454, 0.9099, 0.9351, 0.892, 0.9299, 0.901, 0.9402, 0.901, 0.9351, 0.892, 0.9247, 0.892, 0.9299, 0.901, 0.9247, 0.892, 0.9195, 0.901, 0.9299, 0.901, 0.9144, 0.892, 0.9092, 0.901, 0.9195, 0.901, 0.9144, 0.892, 0.904, 0.892, 0.9092, 0.901, 0.904, 0.892, 0.8988, 0.901, 0.9092, 0.901, 0.8937, 0.892, 0.8885, 0.901, 0.8988, 0.901, 0.8937, 0.892, 0.8833, 0.892, 0.8885, 0.901, 0.8833, 0.892, 0.8781, 0.901, 0.8885, 0.901, 0.9506, 0.901, 0.9454, 0.892, 0.9402, 0.901, 0.9506, 0.901, 0.9558, 0.892, 0.9454, 0.892, 0.9558, 0.892, 0.9506, 0.883, 0.9454, 0.892, 0.9764, 0.892, 0.9713, 0.901, 0.9816, 0.901, 0.9764, 0.892, 0.9661, 0.892, 0.9713, 0.901, 0.9661, 0.892, 0.9609, 0.901, 0.9713, 0.901, 0.9208, 0.883, 0.9351, 0.883, 0.9351, 0.8973, 0.9208, 0.8973, 0.9351, 0.883, 0.9493, 0.883, 0.9493, 0.8973, 0.9351, 0.8973, 0.9351, 0.8973, 0.9493, 0.8973, 0.9493, 0.9115, 0.9351, 0.9115, 0.9208, 0.8973, 0.9351, 0.8973, 0.9351, 0.9115, 0.9208, 0.9115, 0.9208, 0.9115, 0.9351, 0.9115, 0.9351, 0.9255, 0.9202, 0.9251, 0.9351, 0.9115, 0.9493, 0.9115, 0.9499, 0.9251, 0.9351, 0.9255, 0.9351, 0.9255, 0.9499, 0.9251, 0.954, 0.9352, 0.9351, 0.9392, 0.9202, 0.9251, 0.9351, 0.9255, 0.9351, 0.9392, 0.9161, 0.9352, 0.9161, 0.9352, 0.9351, 0.9392, 0.9351, 0.9542, 0.92, 0.9542, 0.9351, 0.9392, 0.954, 0.9352, 0.9501, 0.9542, 0.9351, 0.9542, 0.9351, 0.9542, 0.9501, 0.9542, 0.954, 0.9731, 0.9351, 0.9692, 0.92, 0.9542, 0.9351, 0.9542, 0.9351, 0.9692, 0.9161, 0.9731, 0.9161, 0.9731, 0.9351, 0.9692, 0.9351, 0.9828, 0.9202, 0.9832, 0.9351, 0.9692, 0.954, 0.9731, 0.9499, 0.9832, 0.9351, 0.9828, 0.9351, 0.9828, 0.9499, 0.9832, 0.9493, 0.9969, 0.9351, 0.9969, 0.9202, 0.9832, 0.9351, 0.9828, 0.9351, 0.9969, 0.9208, 0.9969, 0.8924, 0.9399, 0.906, 0.9393, 0.9064, 0.9542, 0.8924, 0.9542, 0.906, 0.9393, 0.9161, 0.9352, 0.92, 0.9542, 0.9064, 0.9542, 0.9064, 0.9542, 0.92, 0.9542, 0.9161, 0.9731, 0.906, 0.969, 0.8924, 0.9542, 0.9064, 0.9542, 0.906, 0.969, 0.8924, 0.9684, 0.954, 0.9352, 0.9641, 0.9393, 0.9637, 0.9542, 0.9501, 0.9542, 0.9641, 0.9393, 0.9777, 0.9399, 0.9777, 0.9542, 0.9637, 0.9542, 0.9637, 0.9542, 0.9777, 0.9542, 0.9777, 0.9684, 0.9641, 0.969, 0.9501, 0.9542, 0.9637, 0.9542, 0.9641, 0.969, 0.954, 0.9731])
me_icosphere.materials.append(mat_material_oveja)
me_icosphere.use_remesh_fix_poles = True
me_icosphere.use_remesh_preserve_attributes = False
me_icosphere.use_mirror_vertex_groups = False
me_icosphere.update()

# ---- objects
ob_light = bpy.data.objects.new('Light', light_light)
ob_camera = bpy.data.objects.new('Camera', cam_camera)
ob_oveja = bpy.data.objects.new('oveja', me_icosphere)

# ---- transforms, parenting, visibility, modifiers, constraints
ob_light.location = (4.076, 1.005, 5.904)
ob_light.rotation_euler = (0.6503, 0.05522, 1.866)
ob_light.lock_rotations_4d = False
ob_light.empty_display_type = 'ARROWS'
ob_light.color = (0.0, 0.0, 0.0, 0.0)
ob_light.lineart.crease_threshold = 0.0
ob_camera.location = (7.359, -6.926, 4.958)
ob_camera.rotation_euler = (1.109, 0.0, 0.8149)
ob_camera.lock_rotations_4d = False
ob_camera.empty_display_type = 'ARROWS'
ob_camera.color = (0.0, 0.0, 0.0, 0.0)
ob_camera.display_type = 'WIRE'
ob_camera.lineart.crease_threshold = 0.0
ob_oveja.location = (0.1491, 0.0, 1.161)
ob_oveja.scale = (1.128, 0.7803, 0.865)
ob_oveja.lineart.crease_threshold = 0.0

# ---- collection membership
col_collection.objects.link(ob_light)
col_collection.objects.link(ob_camera)
col_collection.objects.link(ob_oveja)

# ---- scene / render settings (as saved in the file)
scene.camera = ob_camera
scene.frame_start = 1; scene.frame_end = 250; scene.frame_set(1)
scene.render.engine = 'BLENDER_EEVEE_NEXT'
scene.cycles.use_denoising = False
scene.cycles.samples = 128
scene.cycles.sampling_pattern = 'TABULATED_SOBOL'
scene.cycles.use_adaptive_sampling = False
scene.cycles.use_light_tree = False
scene.view_settings.view_transform = 'Filmic'
bpy.context.view_layer.update()
